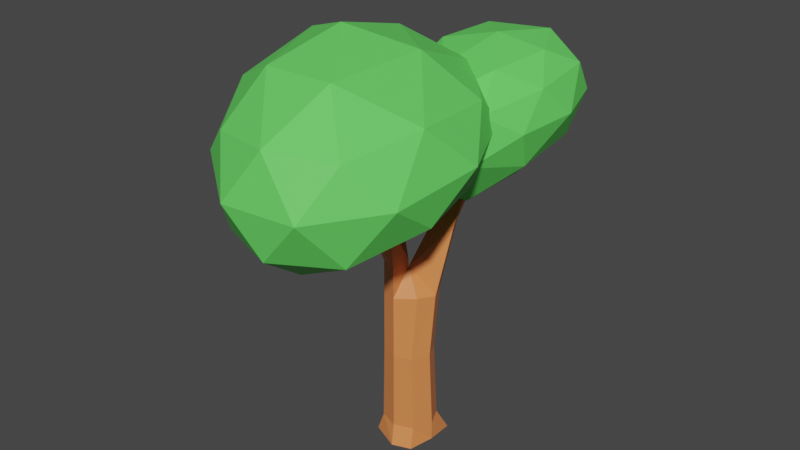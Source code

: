 # Source: Tree1.blend  (saved by Blender 2.93.20; exported with 4.5.12 LTS)
import bpy
from mathutils import Matrix  # noqa: F401  (used for matrix-valued properties, if any)

bpy.ops.wm.read_factory_settings(use_empty=True)
scene = bpy.context.scene
scene.name = 'Scene'

# ---- materials (node trees are filled in below, after node groups)
mat_wood = bpy.data.materials.new('Wood')
mat_wood.alpha_threshold = 0.0
mat_wood.use_transparent_shadow = False
mat_wood.line_color = (0.0, 0.0, 0.0, 1.0)
mat_leaves = bpy.data.materials.new('Leaves')
mat_leaves.use_transparent_shadow = False

# ---- material node trees
mat_wood.use_nodes = True; mat_wood.node_tree.nodes.clear()
_N = mat_wood.node_tree.nodes; _L = mat_wood.node_tree.links
n0 = _N.new('ShaderNodeOutputMaterial'); n0.name = 'Material Output'; n0.location = (300, 300)
n1 = _N.new('ShaderNodeBsdfPrincipled'); n1.name = 'Principled BSDF'; n1.location = (10, 300)
n1.distribution = 'GGX'
n1.subsurface_method = 'BURLEY'
n1.inputs[0].default_value = (0.8, 0.2427, 0.07569, 1.0)
n1.inputs[2].default_value = 0.4
n1.inputs[3].default_value = 1.45
n1.inputs[27].default_value = (0.0, 0.0, 0.0, 1.0)
n1.inputs[28].default_value = 1.0
_L.new(n1.outputs[0], n0.inputs[0])
n0.is_active_output = True
mat_leaves.use_nodes = True; mat_leaves.node_tree.nodes.clear()
_N = mat_leaves.node_tree.nodes; _L = mat_leaves.node_tree.links
n0 = _N.new('ShaderNodeBsdfPrincipled'); n0.name = 'Principled BSDF'; n0.location = (10, 300)
n0.distribution = 'GGX'
n0.subsurface_method = 'BURLEY'
n0.inputs[0].default_value = (0.1377, 0.8, 0.1242, 1.0)
n0.inputs[3].default_value = 1.45
n0.inputs[27].default_value = (0.0, 0.0, 0.0, 1.0)
n0.inputs[28].default_value = 1.0
n1 = _N.new('ShaderNodeOutputMaterial'); n1.name = 'Material Output'; n1.location = (300, 300)
_L.new(n0.outputs[0], n1.inputs[0])
n1.is_active_output = True

# ---- world
world_world = bpy.data.worlds.new('World'); scene.world = world_world
world_world.use_nodes = True; world_world.node_tree.nodes.clear()
_N = world_world.node_tree.nodes; _L = world_world.node_tree.links
n0 = _N.new('ShaderNodeOutputWorld'); n0.name = 'World Output'; n0.location = (300, 300)
n1 = _N.new('ShaderNodeBackground'); n1.name = 'Background'; n1.location = (10, 300)
n1.inputs[0].default_value = (0.05088, 0.05088, 0.05088, 1.0)
_L.new(n1.outputs[0], n0.inputs[0])
n0.is_active_output = True
world_world.color = (0.05088, 0.05088, 0.05088)
world_world.use_sun_shadow = False
world_world.sun_shadow_jitter_overblur = 0.0

# ---- meshes
me_cube = bpy.data.meshes.new('Cube')
me_cube.from_pydata([(0.2959, 0.2627, 1.7), (0.4741, 0.4521, -0.01588), (0.2959, -0.3291, 1.7), (0.3885, -0.4538, -0.01588), (-0.2959, 0.2627, 1.7), (-0.393, 0.4928, -0.01588), (-0.2959, -0.3291, 1.7), (-0.4293, -0.3523, -0.01588), (-0.5842, -0.02673, -0.01588), (-0.06751, 0.6295, -0.01588), (0.3255, 0.3255, 0.3096), (-0.3255, -0.3255, 0.3096), (0.3255, -0.3255, 0.3096), (-0.3255, 0.3255, 0.3096), (0.0, -0.4374, 1.7), (0.4368, -0.03321, 1.7), (0.06298, -0.5729, -0.01588), (-0.4368, -0.03321, 1.7), (0.0, 0.3869, 1.7), (0.4805, 0.0, -0.01588), (0.0, 0.4622, 0.3096), (0.4805, 0.0, 0.3096), (0.0, 0.0, -0.01588), (-0.4805, 0.0, 0.3096), (0.0, -0.4446, 0.3096), (-0.04534, -0.3901, 2.768), (-0.3262, -0.2873, 2.768), (0.4299, 0.1076, 2.773), (0.2934, -0.1999, 2.804), (-0.4599, -0.006441, 2.768), (-0.2623, 0.3615, 2.695), (0.01527, 0.5064, 2.773), (0.2961, 0.3885, 2.773), (-0.04534, -0.006441, 3.202), (0.1341, 0.7995, 3.973), (0.415, 0.6816, 3.973), (0.5487, 0.4007, 3.973), (0.1341, 0.4007, 3.973), (0.1895, 1.596, 4.746), (0.3864, 1.453, 4.871), (0.4077, 1.237, 5.045), (0.06091, 1.332, 4.95), (-0.04534, -0.3901, 3.34), (-0.3262, -0.2873, 3.34), (-0.4599, -0.006441, 3.34), (-0.04534, -0.006441, 3.34), (-0.5547, -0.1585, 4.167), (-0.6748, 0.09387, 4.167), (-0.3023, 0.09387, 4.167), (-1.368, 0.138, 5.302), (-1.493, 0.3285, 5.251), (-1.189, 0.3776, 5.298), (-0.2249, -0.7491, 4.16), (-0.4141, -0.5591, 4.16), (-0.0794, -0.4374, 4.16), (-0.4712, -1.345, 4.905), (-0.6398, -1.233, 4.883), (-0.4222, -1.097, 4.97), (-0.7211, -2.3, 5.487), (-0.8992, -2.223, 5.423), (-0.7638, -2.067, 5.599), (0.3978, 2.482, 5.538), (0.5087, 2.438, 5.636), (0.5206, 2.368, 5.776), (0.3253, 2.395, 5.705)], [], [(4, 17, 29, 30), (24, 14, 6, 11), (23, 17, 4, 13), (22, 19, 3, 16), (21, 15, 2, 12), (20, 18, 0, 10), (9, 20, 10, 1), (5, 13, 20, 9), (13, 4, 18, 20), (19, 21, 12, 3), (1, 10, 21, 19), (10, 0, 15, 21), (8, 22, 16, 7), (5, 9, 22, 8), (9, 1, 19, 22), (8, 23, 13, 5), (7, 11, 23, 8), (11, 6, 17, 23), (16, 24, 11, 7), (3, 12, 24, 16), (12, 2, 14, 24), (18, 4, 30, 31), (6, 14, 25, 26), (15, 0, 32, 27), (26, 25, 42, 43), (33, 25, 28), (31, 33, 37, 34), (30, 29, 33), (14, 2, 28, 25), (2, 15, 27, 28), (17, 6, 26, 29), (0, 18, 31, 32), (34, 37, 41, 38), (27, 32, 35, 36), (32, 31, 34, 35), (33, 27, 36, 37), (38, 41, 64, 61), (35, 34, 38, 39), (37, 36, 40, 41), (36, 35, 39, 40), (43, 45, 48, 46), (33, 29, 44, 45), (25, 33, 45, 42), (29, 26, 43, 44), (45, 43, 53, 54), (46, 48, 51, 49), (45, 44, 47, 48), (44, 43, 46, 47), (51, 50, 49), (48, 47, 50, 51), (47, 46, 49, 50), (54, 53, 56, 57), (42, 45, 54, 52), (43, 42, 52, 53), (57, 56, 59, 60), (52, 54, 57, 55), (53, 52, 55, 56), (58, 60, 59), (55, 57, 60, 58), (56, 55, 58, 59), (62, 61, 64, 63), (39, 38, 61, 62), (41, 40, 63, 64), (40, 39, 62, 63), (27, 33, 28), (31, 30, 33)])
_uv = me_cube.uv_layers.new(name='UVMap')
_uv.uv.foreach_set('vector', [0.1577, 0.4849, 0.1275, 0.4968, 0.08657, 0.3794, 0.1226, 0.3616, 0.4365, 0.6313, 0.4354, 0.5276, 0.4682, 0.526, 0.4726, 0.6296, 0.176, 0.6191, 0.1275, 0.4968, 0.1577, 0.4849, 0.2092, 0.6059, 0.8533, 0.9186, 0.8058, 0.9338, 0.8, 0.8869, 0.8282, 0.8651, 0.3419, 0.0478, 0.2935, 0.1701, 0.2643, 0.16, 0.3097, 0.03664, 0.5235, 0.4829, 0.5236, 0.3527, 0.5548, 0.3538, 0.5578, 0.484, 0.516, 0.5151, 0.5235, 0.4829, 0.5578, 0.484, 0.573, 0.5166, 0.4825, 0.5166, 0.49, 0.4843, 0.5235, 0.4829, 0.516, 0.5151, 0.49, 0.4843, 0.4931, 0.354, 0.5236, 0.3527, 0.5235, 0.4829, 0.3536, 0.01595, 0.3419, 0.0478, 0.3097, 0.03664, 0.309, 0.0, 0.3978, 0.03215, 0.3735, 0.05993, 0.3419, 0.0478, 0.3536, 0.01595, 0.3735, 0.05993, 0.3222, 0.1811, 0.2935, 0.1701, 0.3419, 0.0478, 0.9102, 0.8974, 0.8533, 0.9186, 0.8282, 0.8651, 0.8841, 0.8708, 0.9084, 0.9538, 0.8807, 0.9774, 0.8533, 0.9186, 0.9102, 0.8974, 0.8807, 0.9774, 0.8214, 0.9774, 0.8058, 0.9338, 0.8533, 0.9186, 0.1842, 0.6529, 0.176, 0.6191, 0.2092, 0.6059, 0.2366, 0.6325, 0.154, 0.6626, 0.1459, 0.6288, 0.176, 0.6191, 0.1842, 0.6529, 0.1459, 0.6288, 0.1001, 0.5057, 0.1275, 0.4968, 0.176, 0.6191, 0.4268, 0.6648, 0.4365, 0.6313, 0.4726, 0.6296, 0.4825, 0.6597, 0.3978, 0.6517, 0.4076, 0.6182, 0.4365, 0.6313, 0.4268, 0.6648, 0.4076, 0.6182, 0.4091, 0.5157, 0.4354, 0.5276, 0.4365, 0.6313, 0.5236, 0.3527, 0.4931, 0.354, 0.5019, 0.2262, 0.5246, 0.2268, 0.4682, 0.526, 0.4354, 0.5276, 0.4401, 0.4274, 0.4712, 0.4259, 0.2935, 0.1701, 0.3222, 0.1811, 0.2915, 0.3033, 0.2643, 0.2928, 0.4712, 0.4259, 0.4401, 0.4274, 0.4395, 0.3805, 0.4706, 0.3791, 0.451, 0.368, 0.4401, 0.4274, 0.4124, 0.4075, 0.1409, 0.3557, 0.07489, 0.3325, 0.08831, 0.2411, 0.1271, 0.227, 0.1226, 0.3616, 0.08657, 0.3794, 0.07489, 0.3325, 0.4354, 0.5276, 0.4091, 0.5157, 0.4124, 0.4075, 0.4401, 0.4274, 0.2643, 0.16, 0.2935, 0.1701, 0.2643, 0.2928, 0.2366, 0.2832, 0.1275, 0.4968, 0.1001, 0.5057, 0.06057, 0.3879, 0.08657, 0.3794, 0.5548, 0.3538, 0.5236, 0.3527, 0.5246, 0.2268, 0.5542, 0.2278, 0.1271, 0.227, 0.08831, 0.2411, 0.1428, 0.1139, 0.1771, 0.1231, 0.2643, 0.2928, 0.2915, 0.3033, 0.2776, 0.4308, 0.2504, 0.4203, 0.5542, 0.2278, 0.5246, 0.2268, 0.5358, 0.09941, 0.5655, 0.1004, 0.451, 0.368, 0.4074, 0.3877, 0.4029, 0.2692, 0.4443, 0.2765, 0.1771, 0.1231, 0.1428, 0.1139, 0.2213, 0.0, 0.2366, 0.01239, 0.5655, 0.1004, 0.5358, 0.09941, 0.5389, 0.01171, 0.5599, 0.0, 0.4443, 0.2765, 0.4029, 0.2692, 0.4407, 0.132, 0.4782, 0.14, 0.2504, 0.4203, 0.2776, 0.4308, 0.321, 0.5463, 0.2936, 0.5556, 0.4008, 0.6648, 0.43, 0.6692, 0.424, 0.7567, 0.3978, 0.7528, 0.1773, 0.6877, 0.2346, 0.6626, 0.2117, 0.7174, 0.1718, 0.7009, 0.879, 0.8651, 0.8204, 0.8509, 0.8121, 0.8391, 0.8449, 0.8162, 0.08657, 0.3794, 0.06057, 0.3879, 0.03985, 0.3321, 0.06585, 0.3237, 0.4435, 0.6648, 0.4719, 0.6676, 0.4641, 0.7502, 0.43, 0.7448, 0.3978, 0.7528, 0.424, 0.7567, 0.43, 0.881, 0.4052, 0.8774, 0.1718, 0.7009, 0.2117, 0.7174, 0.1993, 0.8062, 0.1634, 0.7914, 0.06585, 0.3237, 0.03985, 0.3321, 0.02018, 0.2494, 0.04355, 0.2418, 0.5851, 0.4695, 0.5851, 0.501, 0.573, 0.4863, 0.1634, 0.7914, 0.1993, 0.8062, 0.2346, 0.945, 0.2034, 0.9379, 0.04355, 0.2418, 0.02018, 0.2494, 0.0, 0.1373, 0.01914, 0.1369, 0.43, 0.7448, 0.4641, 0.7502, 0.4719, 0.8216, 0.4481, 0.8275, 0.8449, 0.8162, 0.8121, 0.8391, 0.8, 0.7433, 0.8264, 0.7241, 0.8792, 0.5167, 0.9104, 0.5166, 0.9045, 0.5752, 0.879, 0.5638, 0.8946, 0.0, 0.9117, 0.01012, 0.9117, 0.1295, 0.8865, 0.1224, 0.8264, 0.7241, 0.8, 0.7433, 0.8075, 0.6336, 0.8326, 0.6241, 0.879, 0.5638, 0.9045, 0.5752, 0.9009, 0.6573, 0.8803, 0.652, 0.573, 0.4379, 0.5908, 0.4199, 0.5908, 0.4479, 0.8326, 0.6241, 0.8075, 0.6336, 0.8524, 0.5208, 0.879, 0.5166, 0.8803, 0.652, 0.9009, 0.6573, 0.9104, 0.7701, 0.8903, 0.7677, 0.5783, 0.4635, 0.573, 0.4493, 0.5909, 0.4479, 0.5909, 0.4695, 0.321, 0.5463, 0.339, 0.5398, 0.3978, 0.6484, 0.3903, 0.656, 0.4782, 0.14, 0.4407, 0.132, 0.4622, 0.0, 0.4825, 0.007633, 0.2936, 0.5556, 0.321, 0.5463, 0.3903, 0.656, 0.3785, 0.6672, 0.4074, 0.3877, 0.451, 0.368, 0.4124, 0.4075, 0.1409, 0.3557, 0.1226, 0.3616, 0.07489, 0.3325])
me_cube.materials.append(mat_wood)
me_cube.use_remesh_preserve_volume = False
me_cube.use_remesh_preserve_attributes = False
me_cube.use_mirror_vertex_groups = False
me_cube.update()
me_icosphere = bpy.data.meshes.new('Icosphere')
me_icosphere.from_pydata([(0.6843, 1.875, 4.423), (1.364, 1.025, 5.548), (0.2483, -0.048, 4.77), (-0.9763, 1.679, 4.28), (-0.4498, 3.691, 4.76), (1.119, 3.256, 5.621), (0.3853, 0.1677, 6.168), (-1.036, 0.5909, 5.272), (-1.711, 2.823, 5.22), (-0.2385, 3.784, 6.09), (0.8786, 2.241, 6.499), (-0.856, 1.854, 6.451), (0.5755, 0.6967, 4.323), (1.209, 1.338, 4.885), (0.9684, 0.1954, 5.166), (1.459, 2.217, 5.576), (1.118, 2.705, 4.997), (-0.1668, 1.75, 4.147), (-0.352, 0.6053, 4.29), (0.09058, 2.964, 4.544), (-0.9126, 2.826, 4.392), (0.3994, 3.744, 5.147), (1.286, 1.624, 6.106), (1.162, 2.881, 6.185), (0.3422, -0.2581, 5.554), (1.021, 0.3591, 5.973), (-1.167, 0.9976, 4.655), (-0.4693, -0.004859, 4.987), (-1.187, 3.501, 4.897), (-1.582, 2.335, 4.647), (0.5128, 3.818, 5.9), (-0.3588, 4.074, 5.373), (0.7288, 1.108, 6.431), (-0.3921, 0.09824, 5.789), (-1.693, 1.68, 5.22), (-1.119, 3.536, 5.704), (0.3962, 3.15, 6.541), (-0.1292, 0.9036, 6.365), (0.09493, 2.063, 6.683), (-1.101, 1.125, 5.877), (-1.598, 2.391, 5.903), (-0.691, 2.927, 6.499)], [], [(0, 13, 12), (1, 13, 15), (0, 12, 17), (0, 17, 19), (0, 19, 16), (1, 15, 22), (2, 14, 24), (3, 18, 26), (4, 20, 28), (5, 21, 30), (1, 22, 25), (2, 24, 27), (3, 26, 29), (4, 28, 31), (5, 30, 23), (6, 32, 37), (7, 33, 39), (8, 34, 40), (9, 35, 41), (10, 36, 38), (38, 41, 11), (38, 36, 41), (36, 9, 41), (41, 40, 11), (41, 35, 40), (35, 8, 40), (40, 39, 11), (40, 34, 39), (34, 7, 39), (39, 37, 11), (39, 33, 37), (33, 6, 37), (37, 38, 11), (37, 32, 38), (32, 10, 38), (23, 36, 10), (23, 30, 36), (30, 9, 36), (31, 35, 9), (31, 28, 35), (28, 8, 35), (29, 34, 8), (29, 26, 34), (26, 7, 34), (27, 33, 7), (27, 24, 33), (24, 6, 33), (25, 32, 6), (25, 22, 32), (22, 10, 32), (30, 31, 9), (30, 21, 31), (21, 4, 31), (28, 29, 8), (28, 20, 29), (20, 3, 29), (26, 27, 7), (26, 18, 27), (18, 2, 27), (24, 25, 6), (24, 14, 25), (14, 1, 25), (22, 23, 10), (22, 15, 23), (15, 5, 23), (16, 21, 5), (16, 19, 21), (19, 4, 21), (19, 20, 4), (19, 17, 20), (17, 3, 20), (17, 18, 3), (17, 12, 18), (12, 2, 18), (15, 16, 5), (15, 13, 16), (13, 0, 16), (12, 14, 2), (12, 13, 14), (13, 1, 14)])
_uv = me_icosphere.uv_layers.new(name='UVMap')
_uv.uv.foreach_set('vector', [0.5924, 0.8879, 0.6287, 0.8478, 0.643, 0.9041, 0.643, 0.7845, 0.6287, 0.8478, 0.5907, 0.7739, 0.7906, 0.2584, 0.8423, 0.2358, 0.8179, 0.2997, 0.7906, 0.2584, 0.8179, 0.2997, 0.7635, 0.3211, 0.5924, 0.8879, 0.5288, 0.8703, 0.5591, 0.8296, 0.643, 0.7845, 0.5907, 0.7739, 0.6118, 0.725, 0.3323, 0.8352, 0.2807, 0.814, 0.3379, 0.7667, 0.8502, 0.3558, 0.8788, 0.2975, 0.8962, 0.3722, 0.6927, 0.7548, 0.7358, 0.7253, 0.7429, 0.7774, 0.5329, 0.7762, 0.498, 0.816, 0.4923, 0.7529, 0.2391, 0.7706, 0.237, 0.705, 0.2814, 0.7333, 0.3323, 0.8352, 0.3379, 0.7667, 0.3832, 0.7961, 0.8502, 0.3558, 0.8962, 0.3722, 0.844, 0.4139, 0.6927, 0.7548, 0.7429, 0.7774, 0.6871, 0.8096, 0.5329, 0.7762, 0.4923, 0.7529, 0.549, 0.7251, 0.3314, 0.7048, 0.2898, 0.6706, 0.3506, 0.6672, 0.8359, 0.09797, 0.8865, 0.1178, 0.8362, 0.1596, 0.7448, 0.1473, 0.7835, 0.1268, 0.7826, 0.188, 0.6927, 0.8644, 0.7429, 0.8418, 0.7358, 0.8939, 0.05173, 0.9626, 0.0454, 0.9063, 0.1021, 0.9368, 0.1021, 0.9368, 0.09986, 0.8733, 0.144, 0.9066, 0.1021, 0.9368, 0.0454, 0.9063, 0.09986, 0.8733, 0.0454, 0.9063, 0.04791, 0.8545, 0.09986, 0.8733, 0.09986, 0.8733, 0.1448, 0.8586, 0.144, 0.9066, 0.7358, 0.8939, 0.7429, 0.8418, 0.7916, 0.8617, 0.7429, 0.8418, 0.7876, 0.8096, 0.7916, 0.8617, 0.7826, 0.188, 0.8362, 0.1596, 0.8346, 0.2093, 0.7826, 0.188, 0.7835, 0.1268, 0.8362, 0.1596, 0.7835, 0.1268, 0.8359, 0.09797, 0.8362, 0.1596, 0.8362, 0.1596, 0.8865, 0.1807, 0.8346, 0.2093, 0.8362, 0.1596, 0.8865, 0.1178, 0.8865, 0.1807, 0.3832, 0.7228, 0.3314, 0.7048, 0.3506, 0.6672, 0.1448, 0.9626, 0.1021, 0.9368, 0.144, 0.9066, 0.1448, 0.9626, 0.09184, 0.9951, 0.1021, 0.9368, 0.09184, 0.9951, 0.05173, 0.9626, 0.1021, 0.9368, 0.002242, 0.945, 0.0454, 0.9063, 0.05173, 0.9626, 0.002242, 0.945, 0.0, 0.8815, 0.0454, 0.9063, 0.0, 0.8815, 0.04791, 0.8545, 0.0454, 0.9063, 0.6871, 0.8096, 0.7429, 0.8418, 0.6927, 0.8644, 0.6871, 0.8096, 0.7429, 0.7774, 0.7429, 0.8418, 0.7429, 0.7774, 0.7876, 0.8096, 0.7429, 0.8418, 0.7485, 0.0905, 0.7835, 0.1268, 0.7448, 0.1473, 0.7485, 0.0905, 0.8019, 0.05667, 0.7835, 0.1268, 0.8019, 0.05667, 0.8359, 0.09797, 0.7835, 0.1268, 0.866, 0.04883, 0.8865, 0.1178, 0.8359, 0.09797, 0.3832, 0.7961, 0.3379, 0.7667, 0.3832, 0.7228, 0.3379, 0.7667, 0.3314, 0.7048, 0.3832, 0.7228, 0.2814, 0.7333, 0.2898, 0.6706, 0.3314, 0.7048, 0.2814, 0.7333, 0.237, 0.705, 0.2898, 0.6706, 0.03072, 1.0, 0.05173, 0.9626, 0.09184, 0.9951, 0.6455, 0.8418, 0.6871, 0.8096, 0.6927, 0.8644, 0.6455, 0.8418, 0.6455, 0.7774, 0.6871, 0.8096, 0.6455, 0.7774, 0.6927, 0.7548, 0.6871, 0.8096, 0.7429, 0.7774, 0.7916, 0.7575, 0.7876, 0.8096, 0.7851, 0.4212, 0.7969, 0.3731, 0.844, 0.4139, 0.7969, 0.3731, 0.8502, 0.3558, 0.844, 0.4139, 0.8019, 0.05667, 0.866, 0.04883, 0.8359, 0.09797, 0.8019, 0.05667, 0.8308, 0.0, 0.866, 0.04883, 0.8308, 0.0, 0.8853, 0.01363, 0.866, 0.04883, 0.3379, 0.7667, 0.2814, 0.7333, 0.3314, 0.7048, 0.3379, 0.7667, 0.2807, 0.814, 0.2814, 0.7333, 0.2807, 0.814, 0.2391, 0.7706, 0.2814, 0.7333, 0.03072, 1.0, 0.002242, 0.945, 0.05173, 0.9626, 0.6118, 0.725, 0.5907, 0.7739, 0.549, 0.7251, 0.5907, 0.7739, 0.5329, 0.7762, 0.549, 0.7251, 0.5591, 0.8296, 0.498, 0.816, 0.5329, 0.7762, 0.5591, 0.8296, 0.5288, 0.8703, 0.498, 0.816, 0.5288, 0.8703, 0.4825, 0.8485, 0.498, 0.816, 0.7635, 0.3211, 0.7969, 0.3731, 0.7522, 0.3751, 0.7635, 0.3211, 0.8179, 0.2997, 0.7969, 0.3731, 0.8179, 0.2997, 0.8502, 0.3558, 0.7969, 0.3731, 0.8179, 0.2997, 0.8788, 0.2975, 0.8502, 0.3558, 0.8179, 0.2997, 0.8423, 0.2358, 0.8788, 0.2975, 0.8423, 0.2358, 0.8962, 0.2612, 0.8788, 0.2975, 0.5907, 0.7739, 0.5591, 0.8296, 0.5329, 0.7762, 0.5907, 0.7739, 0.6287, 0.8478, 0.5591, 0.8296, 0.6287, 0.8478, 0.5924, 0.8879, 0.5591, 0.8296, 0.2886, 0.8794, 0.2807, 0.814, 0.3323, 0.8352, 0.2886, 0.8794, 0.2366, 0.8329, 0.2807, 0.814, 0.2366, 0.8329, 0.2391, 0.7706, 0.2807, 0.814])
me_icosphere.materials.append(mat_leaves)
me_icosphere.use_remesh_fix_poles = True
me_icosphere.use_remesh_preserve_attributes = False
me_icosphere.update()
me_icosphere_001 = bpy.data.meshes.new('Icosphere.001')
me_icosphere_001.from_pydata([(-0.5578, -0.7171, 4.066), (1.486, -1.377, 4.948), (0.01712, -3.218, 4.662), (-2.221, -1.488, 4.943), (-2.144, 1.344, 5.076), (0.1562, 1.427, 5.076), (1.05, -2.733, 6.24), (-1.23, -2.727, 6.141), (-2.568, 0.08228, 6.28), (-1.103, 1.858, 6.279), (1.143, 0.2104, 6.296), (-0.7307, -0.7382, 7.33), (-0.2373, -2.26, 3.964), (0.6243, -1.143, 4.318), (0.9777, -2.595, 4.629), (1.065, 0.1608, 4.953), (-0.1296, 0.5732, 4.501), (-1.537, -1.192, 4.252), (-1.209, -2.687, 4.559), (-1.479, 0.5339, 4.525), (-2.468, 0.04837, 4.971), (-1.075, 1.737, 4.971), (1.653, -0.5539, 5.65), (0.8629, 1.074, 5.678), (0.7396, -3.301, 5.473), (1.6, -2.256, 5.56), (-1.932, -2.353, 5.52), (-0.6126, -3.352, 5.415), (-2.676, 0.9467, 5.678), (-2.717, -0.6935, 5.677), (-0.4638, 2.039, 5.678), (-1.816, 1.99, 5.678), (1.375, -1.416, 6.425), (-0.01576, -3.116, 6.291), (-2.15, -1.419, 6.387), (-2.065, 1.249, 6.384), (0.1183, 1.326, 6.39), (0.3026, -2.077, 7.003), (0.3469, -0.2155, 7.008), (-1.037, -1.965, 6.926), (-1.809, -0.2313, 6.941), (-0.9224, 0.8207, 6.903)], [], [(0, 13, 12), (1, 13, 15), (0, 12, 17), (0, 17, 19), (0, 19, 16), (1, 15, 22), (2, 14, 24), (3, 18, 26), (4, 20, 28), (5, 21, 30), (1, 22, 25), (2, 24, 27), (3, 26, 29), (4, 28, 31), (5, 30, 23), (6, 32, 37), (7, 33, 39), (8, 34, 40), (9, 35, 41), (10, 36, 38), (38, 41, 11), (38, 36, 41), (36, 9, 41), (41, 40, 11), (41, 35, 40), (35, 8, 40), (40, 39, 11), (40, 34, 39), (34, 7, 39), (39, 37, 11), (39, 33, 37), (33, 6, 37), (37, 38, 11), (37, 32, 38), (32, 10, 38), (23, 36, 10), (23, 30, 36), (30, 9, 36), (31, 35, 9), (31, 28, 35), (28, 8, 35), (29, 34, 8), (29, 26, 34), (26, 7, 34), (27, 33, 7), (27, 24, 33), (24, 6, 33), (25, 32, 6), (25, 22, 32), (22, 10, 32), (30, 31, 9), (30, 21, 31), (21, 4, 31), (28, 29, 8), (28, 20, 29), (20, 3, 29), (26, 27, 7), (26, 18, 27), (18, 2, 27), (24, 25, 6), (24, 14, 25), (14, 1, 25), (22, 23, 10), (22, 15, 23), (15, 5, 23), (16, 21, 5), (16, 19, 21), (19, 4, 21), (19, 20, 4), (19, 17, 20), (17, 3, 20), (17, 18, 3), (17, 12, 18), (12, 2, 18), (15, 16, 5), (15, 13, 16), (13, 0, 16), (12, 14, 2), (12, 13, 14), (13, 1, 14)])
_uv = me_icosphere_001.uv_layers.new(name='UVMap')
_uv.uv.foreach_set('vector', [0.6443, 0.5745, 0.5956, 0.551, 0.6455, 0.5213, 0.5308, 0.5552, 0.5956, 0.551, 0.5355, 0.6084, 0.6455, 0.5699, 0.6689, 0.5166, 0.6949, 0.5708, 0.6455, 0.5699, 0.6949, 0.5708, 0.6676, 0.6344, 0.6443, 0.5745, 0.6455, 0.6404, 0.5979, 0.6229, 0.5308, 0.5552, 0.5355, 0.6084, 0.4825, 0.6019, 0.6959, 0.2082, 0.6637, 0.229, 0.631, 0.1789, 0.7564, 0.5922, 0.7378, 0.5337, 0.8, 0.5851, 0.6952, 0.6848, 0.7283, 0.6427, 0.7504, 0.6986, 0.554, 0.6631, 0.6021, 0.6853, 0.5432, 0.7086, 0.1415, 0.6987, 0.1398, 0.7509, 0.09206, 0.704, 0.6959, 0.2082, 0.631, 0.1789, 0.6826, 0.15, 0.7564, 0.5922, 0.8, 0.5851, 0.7898, 0.6479, 0.6116, 0.4199, 0.6036, 0.3732, 0.6571, 0.4091, 0.554, 0.6631, 0.5432, 0.7086, 0.5005, 0.6622, 0.03559, 0.7294, 0.07591, 0.7667, 0.0033, 0.7905, 0.6698, 0.086, 0.619, 0.1106, 0.6249, 0.03697, 0.6135, 0.3176, 0.6078, 0.272, 0.6617, 0.2792, 0.7045, 0.3787, 0.6582, 0.349, 0.7151, 0.3175, 0.1218, 0.8065, 0.1214, 0.8545, 0.0586, 0.8382, 0.7522, 0.2912, 0.7151, 0.3175, 0.7102, 0.2518, 0.7522, 0.2912, 0.7488, 0.3661, 0.7151, 0.3175, 0.7488, 0.3661, 0.7045, 0.3787, 0.7151, 0.3175, 0.7151, 0.3175, 0.6617, 0.2792, 0.7102, 0.2518, 0.7151, 0.3175, 0.6582, 0.349, 0.6617, 0.2792, 0.6582, 0.349, 0.6135, 0.3176, 0.6617, 0.2792, 0.6617, 0.2792, 0.6621, 0.2358, 0.7102, 0.2518, 0.6514, 0.0, 0.6907, 0.0361, 0.6249, 0.03697, 0.6907, 0.0361, 0.6698, 0.086, 0.6249, 0.03697, 0.6249, 0.03697, 0.573, 0.06613, 0.594, 0.008372, 0.6249, 0.03697, 0.619, 0.1106, 0.573, 0.06613, 0.619, 0.1106, 0.5828, 0.1357, 0.573, 0.06613, 0.0033, 0.7905, 0.0586, 0.8382, 0.0, 0.8545, 0.0033, 0.7905, 0.07591, 0.7667, 0.0586, 0.8382, 0.07591, 0.7667, 0.1218, 0.8065, 0.0586, 0.8382, 0.1634, 0.806, 0.1214, 0.8545, 0.1218, 0.8065, 0.5005, 0.6622, 0.5432, 0.7086, 0.4907, 0.7021, 0.713, 0.4199, 0.7045, 0.3787, 0.7488, 0.3661, 0.6571, 0.4091, 0.6582, 0.349, 0.7045, 0.3787, 0.6571, 0.4091, 0.6036, 0.3732, 0.6582, 0.349, 0.6036, 0.3732, 0.6135, 0.3176, 0.6582, 0.349, 0.573, 0.3261, 0.6078, 0.272, 0.6135, 0.3176, 0.7448, 0.05683, 0.7248, 0.1017, 0.6907, 0.0361, 0.7248, 0.1017, 0.6698, 0.086, 0.6907, 0.0361, 0.6826, 0.15, 0.619, 0.1106, 0.6698, 0.086, 0.6826, 0.15, 0.631, 0.1789, 0.619, 0.1106, 0.631, 0.1789, 0.5828, 0.1357, 0.619, 0.1106, 0.09206, 0.704, 0.07591, 0.7667, 0.03559, 0.7294, 0.09206, 0.704, 0.1398, 0.7509, 0.07591, 0.7667, 0.1398, 0.7509, 0.1218, 0.8065, 0.07591, 0.7667, 0.713, 0.4199, 0.6571, 0.4091, 0.7045, 0.3787, 0.5432, 0.7086, 0.6021, 0.6853, 0.5924, 0.725, 0.6529, 0.6858, 0.6952, 0.6848, 0.7038, 0.7253, 0.7504, 0.6986, 0.7898, 0.6479, 0.8, 0.6937, 0.7504, 0.6986, 0.7283, 0.6427, 0.7898, 0.6479, 0.7283, 0.6427, 0.7564, 0.5922, 0.7898, 0.6479, 0.7248, 0.1017, 0.6826, 0.15, 0.6698, 0.086, 0.7248, 0.1017, 0.7448, 0.1792, 0.6826, 0.15, 0.7448, 0.1792, 0.6959, 0.2082, 0.6826, 0.15, 0.04046, 0.6859, 0.09206, 0.704, 0.03559, 0.7294, 0.04046, 0.6859, 0.1024, 0.6626, 0.09206, 0.704, 0.1024, 0.6626, 0.1415, 0.6987, 0.09206, 0.704, 0.1398, 0.7509, 0.1634, 0.806, 0.1218, 0.8065, 0.4825, 0.6019, 0.5355, 0.6084, 0.5005, 0.6622, 0.5355, 0.6084, 0.554, 0.6631, 0.5005, 0.6622, 0.5979, 0.6229, 0.6021, 0.6853, 0.554, 0.6631, 0.5979, 0.6229, 0.6455, 0.6404, 0.6021, 0.6853, 0.6676, 0.6344, 0.6952, 0.6848, 0.6529, 0.6858, 0.6676, 0.6344, 0.7283, 0.6427, 0.6952, 0.6848, 0.6676, 0.6344, 0.6949, 0.5708, 0.7283, 0.6427, 0.6949, 0.5708, 0.7564, 0.5922, 0.7283, 0.6427, 0.6949, 0.5708, 0.7378, 0.5337, 0.7564, 0.5922, 0.6949, 0.5708, 0.6689, 0.5166, 0.7378, 0.5337, 0.7397, 0.2358, 0.6959, 0.2082, 0.7448, 0.1792, 0.5355, 0.6084, 0.5979, 0.6229, 0.554, 0.6631, 0.5355, 0.6084, 0.5956, 0.551, 0.5979, 0.6229, 0.5956, 0.551, 0.6443, 0.5745, 0.5979, 0.6229, 0.7397, 0.2358, 0.6637, 0.229, 0.6959, 0.2082, 0.6455, 0.5213, 0.5956, 0.551, 0.5699, 0.5166, 0.5956, 0.551, 0.5308, 0.5552, 0.5699, 0.5166])
me_icosphere_001.materials.append(mat_leaves)
me_icosphere_001.use_remesh_fix_poles = True
me_icosphere_001.use_remesh_preserve_attributes = False
me_icosphere_001.update()

# ---- objects
ob_trunk = bpy.data.objects.new('Trunk', me_cube)
ob_leaves = bpy.data.objects.new('Leaves', me_icosphere)
ob_leaves_001 = bpy.data.objects.new('Leaves.001', me_icosphere_001)

# ---- transforms, parenting, visibility, modifiers, constraints
ob_trunk.location = (0.0, 0.0, 0.0)
ob_trunk.lock_rotations_4d = False
ob_trunk.empty_display_type = 'ARROWS'
ob_trunk.lineart.crease_threshold = 0.0
ob_leaves.location = (0.0, 0.0, 0.0)
ob_leaves_001.location = (0.0, 0.0, 0.0)

# ---- collection membership
scene.collection.objects.link(ob_trunk)
scene.collection.objects.link(ob_leaves)
scene.collection.objects.link(ob_leaves_001)

# ---- scene / render settings (as saved in the file)
scene.frame_start = 1; scene.frame_end = 250; scene.frame_set(0)
scene.render.engine = 'BLENDER_EEVEE_NEXT'
scene.cycles.use_denoising = False
scene.cycles.samples = 128
scene.cycles.sampling_pattern = 'TABULATED_SOBOL'
scene.cycles.use_adaptive_sampling = False
scene.cycles.use_light_tree = False
scene.view_settings.view_transform = 'Filmic'
bpy.context.view_layer.update()

# ---- added for rendering (the .blend has no active camera and no usable light): camera, sun
cam_auto = bpy.data.cameras.new('AutoCamera')
cam_auto.lens = 50.0
cam_auto.sensor_width = 36.0
cam_auto.clip_end = 1000.0
ob_auto_camera = bpy.data.objects.new('AutoCamera', cam_auto)
scene.collection.objects.link(ob_auto_camera)
ob_auto_camera.location = (9.94478, -12.2108, 12.0384)
ob_auto_camera.rotation_euler = (1.09748, -7.21219e-08, 0.694738)
scene.camera = ob_auto_camera
light_auto_sun = bpy.data.lights.new('AutoSun', 'SUN')
light_auto_sun.energy = 3.0
light_auto_sun.angle = 0.0523599
ob_auto_sun = bpy.data.objects.new('AutoSun', light_auto_sun)
scene.collection.objects.link(ob_auto_sun)
ob_auto_sun.rotation_euler = (0.872665, 0.174533, 0.523599)
bpy.context.view_layer.update()

